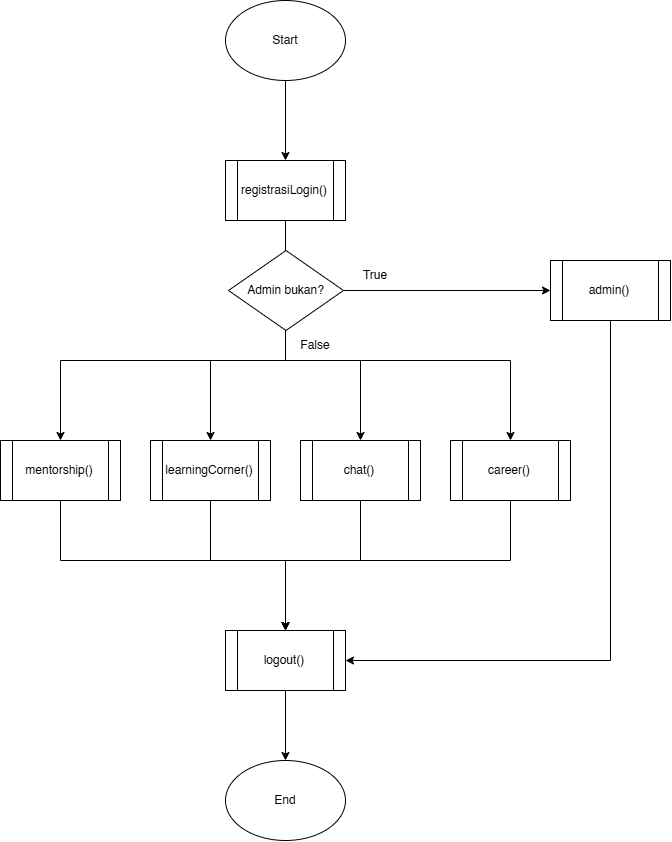

The diagram above was exported from draw.io. Its source (the exported page's mxGraphModel, read from the mxfile embedded in the PNG):
<mxGraphModel dx="1489" dy="1006" grid="1" gridSize="10" guides="1" tooltips="1" connect="1" arrows="1" fold="1" page="1" pageScale="1" pageWidth="850" pageHeight="1100" math="0" shadow="0">
  <root>
    <mxCell id="0" />
    <mxCell id="1" parent="0" />
    <mxCell id="B0o8VwNfIZ3nj_5Dfb3I-2" style="edgeStyle=orthogonalEdgeStyle;rounded=0;orthogonalLoop=1;jettySize=auto;html=1;entryX=0.5;entryY=0;entryDx=0;entryDy=0;" edge="1" parent="1" source="7SBdfNVbl53lEqHNzvGK-1" target="B0o8VwNfIZ3nj_5Dfb3I-1">
      <mxGeometry relative="1" as="geometry" />
    </mxCell>
    <mxCell id="7SBdfNVbl53lEqHNzvGK-1" value="Start" style="ellipse;whiteSpace=wrap;html=1;" parent="1" vertex="1">
      <mxGeometry x="365" y="80" width="120" height="80" as="geometry" />
    </mxCell>
    <mxCell id="B0o8VwNfIZ3nj_5Dfb3I-8" style="edgeStyle=orthogonalEdgeStyle;rounded=0;orthogonalLoop=1;jettySize=auto;html=1;" edge="1" parent="1" source="B0o8VwNfIZ3nj_5Dfb3I-1" target="B0o8VwNfIZ3nj_5Dfb3I-3">
      <mxGeometry relative="1" as="geometry">
        <Array as="points">
          <mxPoint x="425" y="440" />
          <mxPoint x="200" y="440" />
        </Array>
      </mxGeometry>
    </mxCell>
    <mxCell id="B0o8VwNfIZ3nj_5Dfb3I-9" style="edgeStyle=orthogonalEdgeStyle;rounded=0;orthogonalLoop=1;jettySize=auto;html=1;entryX=0.5;entryY=0;entryDx=0;entryDy=0;" edge="1" parent="1" source="B0o8VwNfIZ3nj_5Dfb3I-1" target="B0o8VwNfIZ3nj_5Dfb3I-6">
      <mxGeometry relative="1" as="geometry">
        <Array as="points">
          <mxPoint x="425" y="440" />
          <mxPoint x="350" y="440" />
        </Array>
      </mxGeometry>
    </mxCell>
    <mxCell id="B0o8VwNfIZ3nj_5Dfb3I-11" style="edgeStyle=orthogonalEdgeStyle;rounded=0;orthogonalLoop=1;jettySize=auto;html=1;" edge="1" parent="1" source="B0o8VwNfIZ3nj_5Dfb3I-1" target="B0o8VwNfIZ3nj_5Dfb3I-5">
      <mxGeometry relative="1" as="geometry">
        <Array as="points">
          <mxPoint x="425" y="440" />
          <mxPoint x="500" y="440" />
        </Array>
      </mxGeometry>
    </mxCell>
    <mxCell id="B0o8VwNfIZ3nj_5Dfb3I-12" style="edgeStyle=orthogonalEdgeStyle;rounded=0;orthogonalLoop=1;jettySize=auto;html=1;" edge="1" parent="1" source="B0o8VwNfIZ3nj_5Dfb3I-1" target="B0o8VwNfIZ3nj_5Dfb3I-4">
      <mxGeometry relative="1" as="geometry">
        <Array as="points">
          <mxPoint x="425" y="440" />
          <mxPoint x="650" y="440" />
        </Array>
      </mxGeometry>
    </mxCell>
    <mxCell id="B0o8VwNfIZ3nj_5Dfb3I-1" value="registrasiLogin()" style="shape=process;whiteSpace=wrap;html=1;backgroundOutline=1;" vertex="1" parent="1">
      <mxGeometry x="365" y="240" width="120" height="60" as="geometry" />
    </mxCell>
    <mxCell id="B0o8VwNfIZ3nj_5Dfb3I-17" style="edgeStyle=orthogonalEdgeStyle;rounded=0;orthogonalLoop=1;jettySize=auto;html=1;" edge="1" parent="1" source="B0o8VwNfIZ3nj_5Dfb3I-3" target="B0o8VwNfIZ3nj_5Dfb3I-13">
      <mxGeometry relative="1" as="geometry">
        <Array as="points">
          <mxPoint x="200" y="640" />
          <mxPoint x="425" y="640" />
        </Array>
      </mxGeometry>
    </mxCell>
    <mxCell id="B0o8VwNfIZ3nj_5Dfb3I-3" value="mentorship()" style="shape=process;whiteSpace=wrap;html=1;backgroundOutline=1;" vertex="1" parent="1">
      <mxGeometry x="140" y="520" width="120" height="60" as="geometry" />
    </mxCell>
    <mxCell id="B0o8VwNfIZ3nj_5Dfb3I-16" style="edgeStyle=orthogonalEdgeStyle;rounded=0;orthogonalLoop=1;jettySize=auto;html=1;" edge="1" parent="1" source="B0o8VwNfIZ3nj_5Dfb3I-4" target="B0o8VwNfIZ3nj_5Dfb3I-13">
      <mxGeometry relative="1" as="geometry">
        <Array as="points">
          <mxPoint x="650" y="640" />
          <mxPoint x="425" y="640" />
        </Array>
      </mxGeometry>
    </mxCell>
    <mxCell id="B0o8VwNfIZ3nj_5Dfb3I-4" value="career()" style="shape=process;whiteSpace=wrap;html=1;backgroundOutline=1;" vertex="1" parent="1">
      <mxGeometry x="590" y="520" width="120" height="60" as="geometry" />
    </mxCell>
    <mxCell id="B0o8VwNfIZ3nj_5Dfb3I-15" style="edgeStyle=orthogonalEdgeStyle;rounded=0;orthogonalLoop=1;jettySize=auto;html=1;" edge="1" parent="1" source="B0o8VwNfIZ3nj_5Dfb3I-5" target="B0o8VwNfIZ3nj_5Dfb3I-13">
      <mxGeometry relative="1" as="geometry">
        <Array as="points">
          <mxPoint x="500" y="640" />
          <mxPoint x="425" y="640" />
        </Array>
      </mxGeometry>
    </mxCell>
    <mxCell id="B0o8VwNfIZ3nj_5Dfb3I-5" value="chat()" style="shape=process;whiteSpace=wrap;html=1;backgroundOutline=1;" vertex="1" parent="1">
      <mxGeometry x="440" y="520" width="120" height="60" as="geometry" />
    </mxCell>
    <mxCell id="B0o8VwNfIZ3nj_5Dfb3I-14" style="edgeStyle=orthogonalEdgeStyle;rounded=0;orthogonalLoop=1;jettySize=auto;html=1;" edge="1" parent="1" source="B0o8VwNfIZ3nj_5Dfb3I-6" target="B0o8VwNfIZ3nj_5Dfb3I-13">
      <mxGeometry relative="1" as="geometry">
        <Array as="points">
          <mxPoint x="350" y="640" />
          <mxPoint x="425" y="640" />
        </Array>
      </mxGeometry>
    </mxCell>
    <mxCell id="B0o8VwNfIZ3nj_5Dfb3I-6" value="learningCorner()" style="shape=process;whiteSpace=wrap;html=1;backgroundOutline=1;" vertex="1" parent="1">
      <mxGeometry x="290" y="520" width="120" height="60" as="geometry" />
    </mxCell>
    <mxCell id="B0o8VwNfIZ3nj_5Dfb3I-19" style="edgeStyle=orthogonalEdgeStyle;rounded=0;orthogonalLoop=1;jettySize=auto;html=1;" edge="1" parent="1" source="B0o8VwNfIZ3nj_5Dfb3I-13" target="B0o8VwNfIZ3nj_5Dfb3I-18">
      <mxGeometry relative="1" as="geometry" />
    </mxCell>
    <mxCell id="B0o8VwNfIZ3nj_5Dfb3I-13" value="logout()" style="shape=process;whiteSpace=wrap;html=1;backgroundOutline=1;" vertex="1" parent="1">
      <mxGeometry x="365" y="710" width="120" height="60" as="geometry" />
    </mxCell>
    <mxCell id="B0o8VwNfIZ3nj_5Dfb3I-18" value="End" style="ellipse;whiteSpace=wrap;html=1;" vertex="1" parent="1">
      <mxGeometry x="365" y="840" width="120" height="80" as="geometry" />
    </mxCell>
    <mxCell id="B0o8VwNfIZ3nj_5Dfb3I-23" style="edgeStyle=orthogonalEdgeStyle;rounded=0;orthogonalLoop=1;jettySize=auto;html=1;" edge="1" parent="1" source="B0o8VwNfIZ3nj_5Dfb3I-20" target="B0o8VwNfIZ3nj_5Dfb3I-22">
      <mxGeometry relative="1" as="geometry" />
    </mxCell>
    <mxCell id="B0o8VwNfIZ3nj_5Dfb3I-20" value="Admin bukan?" style="rhombus;whiteSpace=wrap;html=1;" vertex="1" parent="1">
      <mxGeometry x="368" y="330" width="115" height="80" as="geometry" />
    </mxCell>
    <mxCell id="B0o8VwNfIZ3nj_5Dfb3I-21" value="False" style="text;html=1;whiteSpace=wrap;strokeColor=none;fillColor=none;align=center;verticalAlign=middle;rounded=0;" vertex="1" parent="1">
      <mxGeometry x="425" y="410" width="60" height="30" as="geometry" />
    </mxCell>
    <mxCell id="B0o8VwNfIZ3nj_5Dfb3I-24" style="edgeStyle=orthogonalEdgeStyle;rounded=0;orthogonalLoop=1;jettySize=auto;html=1;entryX=1;entryY=0.5;entryDx=0;entryDy=0;" edge="1" parent="1" source="B0o8VwNfIZ3nj_5Dfb3I-22" target="B0o8VwNfIZ3nj_5Dfb3I-13">
      <mxGeometry relative="1" as="geometry">
        <Array as="points">
          <mxPoint x="750" y="740" />
        </Array>
      </mxGeometry>
    </mxCell>
    <mxCell id="B0o8VwNfIZ3nj_5Dfb3I-22" value="admin()" style="shape=process;whiteSpace=wrap;html=1;backgroundOutline=1;" vertex="1" parent="1">
      <mxGeometry x="690" y="340" width="120" height="60" as="geometry" />
    </mxCell>
    <mxCell id="B0o8VwNfIZ3nj_5Dfb3I-25" value="True" style="text;html=1;whiteSpace=wrap;strokeColor=none;fillColor=none;align=center;verticalAlign=middle;rounded=0;" vertex="1" parent="1">
      <mxGeometry x="485" y="340" width="60" height="30" as="geometry" />
    </mxCell>
  </root>
</mxGraphModel>